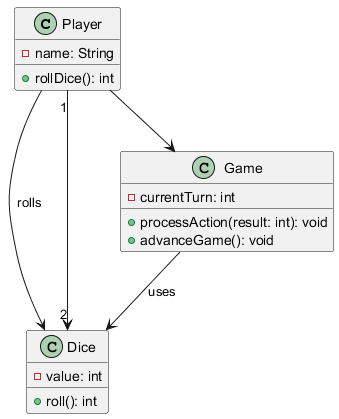

The diagram above was rendered by PlantUML. Its source (embedded in the PNG):
@startuml
class Player {
    - name: String
    + rollDice(): int
}

class Dice {
    - value: int
    + roll(): int
}

class Game {
    - currentTurn: int
    + processAction(result: int): void
    + advanceGame(): void
}

Player --> Game
Player --> Dice : rolls
Game --> Dice : uses
Player "1" --> "2" Dice
@enduml